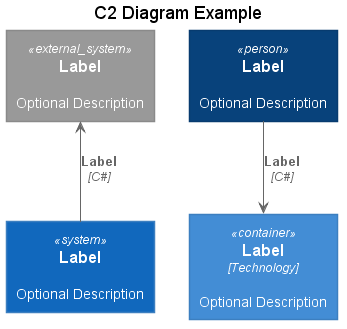

The diagram above was rendered by PlantUML. Its source (embedded in the PNG):
@startuml test
title C2 Diagram Example





skinparam defaultTextAlignment center

skinparam wrapWidth 200
skinparam maxMessageSize 150

skinparam rectangle {
    StereotypeFontSize 12
    shadowing false
}

skinparam database {
    StereotypeFontSize 12
    shadowing false
}

skinparam Arrow {
    Color #666666
    FontColor #666666
    FontSize 12
}

skinparam rectangle<<boundary>> {
    Shadowing false
    StereotypeFontSize 0
    FontColor #444444
    BorderColor #444444
    BorderStyle dashed
}






















skinparam rectangle<<person>> {
    StereotypeFontColor #FFFFFF
    FontColor #FFFFFF
    BackgroundColor #08427B
    BorderColor #073B6F
}

skinparam rectangle<<external_person>> {
    StereotypeFontColor #FFFFFF
    FontColor #FFFFFF
    BackgroundColor #686868
    BorderColor #8A8A8A
}

skinparam rectangle<<system>> {
    StereotypeFontColor #FFFFFF
    FontColor #FFFFFF
    BackgroundColor #1168BD
    BorderColor #3C7FC0
}

skinparam rectangle<<external_system>> {
    StereotypeFontColor #FFFFFF
    FontColor #FFFFFF
    BackgroundColor #999999
    BorderColor #8A8A8A
}

skinparam database<<system>> {
    StereotypeFontColor #FFFFFF
    FontColor #FFFFFF
    BackgroundColor #1168BD
    BorderColor #3C7FC0
}

skinparam database<<external_system>> {
    StereotypeFontColor #FFFFFF
    FontColor #FFFFFF
    BackgroundColor #999999
    BorderColor #8A8A8A
}
















skinparam rectangle<<container>> {
    StereotypeFontColor #FFFFFF
    FontColor #FFFFFF
    BackgroundColor #438DD5
    BorderColor #3C7FC0
}

skinparam database<<container>> {
    StereotypeFontColor #FFFFFF
    FontColor #FFFFFF
    BackgroundColor #438DD5
    BorderColor #3C7FC0
}








rectangle "==Label\n\n Optional Description" <<person>> as personAlias
rectangle "==Label\n//<size:12>[Technology]</size>//\n\n Optional Description" <<container>> as containerAlias
rectangle "==Label\n\n Optional Description" <<system>> as systemAlias

rectangle "==Label\n\n Optional Description" <<external_system>> as extSystemAlias

personAlias --> containerAlias : "===Label\n//<size:12>[C#]</size>//"

systemAlias -UP-> extSystemAlias : "===Label\n//<size:12>[C#]</size>//"
@enduml